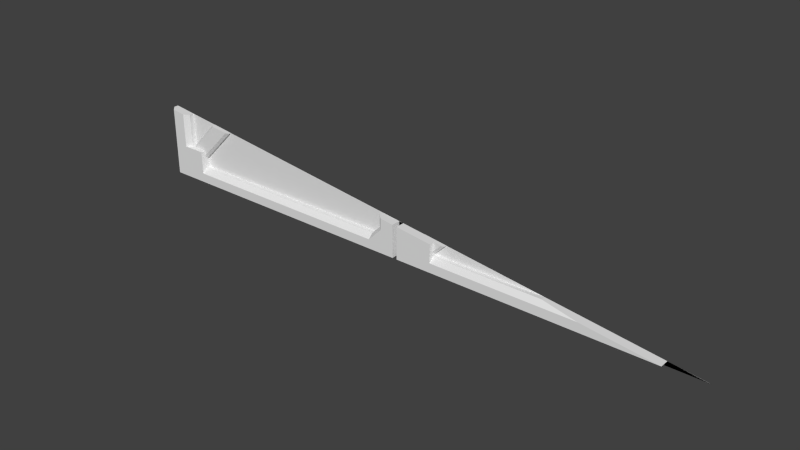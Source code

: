 # Source: maint3_1_slice32lh.blend  (saved by Blender 2.76.0; exported with 4.5.12 LTS)
import bpy
from mathutils import Matrix  # noqa: F401  (used for matrix-valued properties, if any)

bpy.ops.wm.read_factory_settings(use_empty=True)
scene = bpy.context.scene
scene.name = 'Scene'

# ---- collections
col_collection_1 = bpy.data.collections.new('Collection 1'); scene.collection.children.link(col_collection_1)

# ---- materials (node trees are filled in below, after node groups)
mat_maint3_1 = bpy.data.materials.new('maint3_1')
mat_maint3_1.alpha_threshold = 0.0
mat_maint3_1.use_transparent_shadow = False
mat_maint3_1.roughness = 0.5
mat_maint3_1.specular_intensity = 0.0

# ---- material node trees

# ---- world
world_world = bpy.data.worlds.new('World'); scene.world = world_world
world_world.color = (0.05088, 0.05088, 0.05088)
world_world.use_sun_shadow = False
world_world.sun_shadow_jitter_overblur = 0.0
world_world.cycles.sampling_method = 'MANUAL'
world_world.cycles.sample_map_resolution = 256

# ---- meshes
me_maint3_1_001 = bpy.data.meshes.new('maint3_1.001')
me_maint3_1_001.from_pydata([(0.0, 1.28, -1.28), (0.0, 1.28, -1.2), (0.0, 1.28, -1.14), (-1.28, 1.28, -1.28), (-1.28, 1.28, -1.2), (-1.28, 1.28, -1.12), (-1.26, 1.28, -1.28), (-1.18, 1.28, -1.28), (-1.18, 1.28, -1.12), (-1.1, 1.28, -1.28), (-1.1, 1.28, -1.2), (-1.1, 1.28, -1.12), (-0.14, 1.28, -1.28), (-0.14, 1.28, -1.2), (-0.1, 1.28, -1.28), (-0.1, 1.28, -1.16), (-0.02, 1.28, -1.28), (-0.02, 1.28, -1.18), (-0.02, 1.28, -1.14), (-0.02, 1.28, -1.12), (1.192e-07, 1.28, -1.12), (0.08, 1.28, -1.28), (0.16, 1.28, -1.28), (0.16, 1.28, -1.2), (1.12, 1.28, -1.28), (1.16, 1.28, -1.28), (1.28, 1.28, -1.28), (1.26, 1.28, -1.28), (-1.28, 1.28, -1.26), (-1.26, 1.28, -1.26), (-1.18, 1.28, -1.26), (-1.1, 1.28, -1.26), (-0.14, 1.28, -1.26), (-0.1, 1.28, -1.26), (-0.02, 1.28, -1.26), (0.0, 1.28, -1.26), (0.08, 1.28, -1.26), (0.16, 1.28, -1.26), (1.12, 1.28, -1.26), (0.0, 1.24, -1.26), (0.0, 1.24, -1.2), (-1.28, 1.26, -1.26), (-1.28, 1.26, -1.2), (-1.28, 1.26, -1.12), (-1.26, 1.24, -1.26), (-1.26, 1.24, -1.2), (-1.26, 1.24, -1.12), (-1.18, 1.24, -1.26), (-1.18, 1.24, -1.2), (-1.18, 1.24, -1.12), (-1.1, 1.24, -1.26), (-1.1, 1.24, -1.22), (-1.1, 1.24, -1.2), (-1.1, 1.24, -1.12), (-0.14, 1.24, -1.26), (-0.14, 1.24, -1.22), (-0.14, 1.26, -1.2), (-0.1, 1.24, -1.26), (-0.1, 1.24, -1.2), (-0.1, 1.24, -1.18), (-0.1, 1.26, -1.16), (-0.08, 1.24, -1.16), (-1.2, 1.24, -1.12), (-0.12, 1.24, -1.2), (-0.02, 1.24, -1.26), (-0.02, 1.24, -1.18), (-0.02, 1.24, -1.14), (1.192e-07, 1.24, -1.12), (0.08, 1.24, -1.26), (0.08, 1.24, -1.2), (0.16, 1.24, -1.26), (0.16, 1.24, -1.22), (0.16, 1.24, -1.2), (1.12, 1.24, -1.26), (-1.18, 1.26, -1.12), (-1.1, 1.26, -1.2), (0.16, 1.26, -1.2), (0.09573, 1.281, -1.142), (0.1405, 1.281, -1.211), (0.1011, 1.259, -1.151), (0.09573, 1.269, -1.142), (0.1405, 1.269, -1.211), (0.1351, 1.259, -1.203), (-1.199, 1.281, -1.142), (-1.154, 1.281, -1.211), (-1.194, 1.259, -1.151), (-1.199, 1.269, -1.142), (-1.154, 1.269, -1.211), (-1.16, 1.259, -1.203), (1.16, 1.28, -1.265), (-0.02, 1.24, -1.118), (-0.1, 1.28, -1.108), (-1.28, 1.26, -0.96), (0.8, 1.24, -1.22), (-0.9569, 1.259, -1.0), (-1.28, 1.28, -0.96), (0.16, 1.28, -1.14), (-0.1, 1.26, -1.108), (-0.02, 1.28, -1.118), (0.16, 1.245, -1.14), (0.2061, 1.269, -1.146), (0.08, 1.24, -1.13), (-1.18, 1.28, -0.9725), (-1.046, 1.269, -0.9892), (-0.9448, 1.281, -1.002), (-0.08, 1.24, -1.11), (0.2061, 1.281, -1.146), (0.117, 1.259, -1.135), (1.26, 1.28, -1.278), (-1.046, 1.281, -0.9892), (0.16, 1.24, -1.14), (0.1939, 1.259, -1.144), (0.64, 1.26, -1.2), (-1.26, 1.24, -0.9625), (-1.2, 1.24, -0.97), (-0.9448, 1.269, -1.002), (0.64, 1.28, -1.2), (0.1049, 1.281, -1.133), (0.1049, 1.269, -1.133), (-1.18, 1.26, -0.9725), (-1.034, 1.259, -0.9908)], [], [(23, 96, 99, 76), (18, 98, 90, 66), (17, 18, 66, 65), (34, 17, 65, 64), (15, 13, 56, 60), (30, 31, 50, 47), (26, 108, 27), (31, 32, 54, 50), (32, 33, 57, 54), (11, 8, 49, 53), (33, 34, 64, 57), (10, 11, 53, 52), (35, 36, 68, 39), (36, 37, 70, 68), (37, 38, 73, 70), (31, 30, 7, 9), (20, 1, 40, 67), (13, 10, 75, 56), (34, 16, 0, 35), (29, 28, 3, 6), (29, 30, 47, 44), (28, 29, 44, 41), (37, 36, 21, 22), (95, 5, 43, 92), (5, 4, 42, 43), (20, 19, 17, 1), (4, 28, 41, 42), (1, 35, 39, 40), (27, 108, 89, 25), (7, 30, 29, 6), (24, 38, 37, 22), (21, 36, 35, 0), (17, 34, 35, 1), (16, 34, 33, 14), (14, 33, 32, 12), (12, 32, 31, 9), (25, 89, 38, 24), (57, 58, 63, 55, 54), (54, 55, 51, 50), (65, 66, 61, 59, 58), (58, 59, 63), (66, 90, 105, 61), (61, 105, 97, 60), (59, 61, 60), (64, 65, 58, 57), (55, 63, 56), (52, 53, 49, 48), (59, 60, 56, 63), (47, 48, 45, 44), (48, 49, 62, 46, 45), (55, 56, 75, 51), (46, 43, 42, 45), (106, 117, 118, 107, 111, 100), (73, 93, 71, 70), (72, 110, 101, 69), (68, 69, 40, 39), (69, 101, 67, 40), (45, 42, 41, 44), (71, 72, 69, 68, 70), (51, 52, 48, 47, 50), (49, 74, 62), (52, 51, 75), (76, 99, 110, 72, 71), (79, 82, 111, 107), (79, 107, 118, 80), (81, 100, 111, 82), (77, 80, 79, 82, 81, 78), (85, 88, 94, 120), (85, 120, 103, 86), (87, 115, 94, 88), (83, 86, 85, 88, 87, 84), (94, 115, 104, 109, 103, 120), (95, 92, 113, 114, 119, 102), (62, 114, 113, 46), (74, 119, 114, 62), (8, 102, 119, 74), (98, 91, 97, 105, 90), (95, 3, 26), (117, 77, 78, 106), (98, 18, 2, 20), (100, 81, 78, 106), (91, 15, 60, 97), (73, 38, 116, 112, 93), (112, 76, 71, 93), (116, 23, 76, 112), (98, 19, 20), (20, 67, 101, 110, 99, 96), (109, 83, 86, 103), (109, 83, 84, 104), (117, 77, 80, 118), (115, 87, 84, 104), (92, 43, 46, 113)])
_uv = me_maint3_1_001.uv_layers.new(name='UVMap')
_uv.uv.foreach_set('vector', [0.4961, 0.6308, 0.4961, 0.6382, 0.4794, 0.6382, 0.4794, 0.6308, 0.4961, 0.6382, 0.4961, 0.641, 0.4794, 0.641, 0.4794, 0.6382, 0.4961, 0.6333, 0.4961, 0.6382, 0.4794, 0.6382, 0.4794, 0.6333, 0.4961, 0.6234, 0.4961, 0.6333, 0.4794, 0.6333, 0.4794, 0.6234, 0.4961, 0.6358, 0.4961, 0.6308, 0.4794, 0.6308, 0.4794, 0.6358, 0.4961, 0.6235, 0.4961, 0.6234, 0.4794, 0.6234, 0.4794, 0.6235, 0.0, 0.0, 0.007773, 0.0009716, 0.007773, 0.0, 0.4961, 0.6234, 0.4961, 0.6234, 0.4794, 0.6234, 0.4794, 0.6234, 0.4961, 0.6234, 0.4961, 0.6234, 0.4794, 0.6234, 0.4794, 0.6234, 0.4961, 0.6407, 0.4961, 0.6407, 0.4794, 0.6407, 0.4794, 0.6407, 0.4961, 0.6234, 0.4961, 0.6234, 0.4794, 0.6234, 0.4794, 0.6234, 0.4961, 0.6308, 0.4961, 0.6407, 0.4794, 0.6407, 0.4794, 0.6308, 0.4961, 0.6234, 0.4961, 0.6234, 0.4794, 0.6234, 0.4794, 0.6234, 0.4961, 0.6234, 0.4961, 0.6234, 0.4794, 0.6234, 0.4794, 0.6234, 0.4961, 0.6234, 0.4961, 0.6234, 0.4794, 0.6234, 0.4794, 0.6234, 0.9297, 0.007883, 0.9609, 0.007884, 0.9609, 0.0, 0.9297, 0.0, 0.4961, 0.6407, 0.4961, 0.6308, 0.4794, 0.6308, 0.4794, 0.6407, 0.4961, 0.6308, 0.4961, 0.6308, 0.4794, 0.6308, 0.4794, 0.6308, 0.5078, 0.007868, 0.5078, 0.0, 0.5, 0.0, 0.5, 0.007868, 0.9922, 0.007884, 1.0, 0.007884, 1.0, 0.0, 0.9922, 0.0, 0.4961, 0.6235, 0.4961, 0.6235, 0.4794, 0.6235, 0.4794, 0.6235, 0.4961, 0.6235, 0.4961, 0.6235, 0.4794, 0.6235, 0.4794, 0.6235, 0.4375, 0.007865, 0.4688, 0.007866, 0.4688, 0.0, 0.4375, 0.0, 0.4961, 0.6604, 0.4961, 0.6407, 0.4794, 0.6407, 0.4794, 0.6604, 0.4961, 0.6407, 0.4961, 0.6308, 0.4794, 0.6308, 0.4794, 0.6407, 0.5, 0.0625, 0.5078, 0.0625, 0.5078, 0.03906, 0.5, 0.03125, 0.4961, 0.6308, 0.4961, 0.6235, 0.4794, 0.6235, 0.4794, 0.6308, 0.4961, 0.6308, 0.4961, 0.6234, 0.4794, 0.6234, 0.4794, 0.6308, 0.007773, 0.0, 0.007773, 0.0009716, 0.04688, 0.005859, 0.04688, 0.0, 0.9609, 0.0, 0.9609, 0.007884, 0.9922, 0.007884, 0.9922, 0.0, 0.0625, 0.0, 0.0625, 0.007852, 0.4375, 0.007865, 0.4375, 0.0, 0.4688, 0.0, 0.4688, 0.007866, 0.5, 0.007868, 0.5, 0.0, 0.5078, 0.03906, 0.5078, 0.007868, 0.5, 0.007868, 0.5, 0.03125, 0.5078, 0.0, 0.5078, 0.007868, 0.5391, 0.007869, 0.5391, 0.0, 0.5391, 0.0, 0.5391, 0.007869, 0.5547, 0.007869, 0.5547, 0.0, 0.5547, 0.0, 0.5547, 0.007869, 0.9297, 0.007883, 0.9297, 0.0, 0.04688, 0.0, 0.04688, 0.005859, 0.0625, 0.007852, 0.0625, 0.0, 0.5391, 0.007869, 0.5391, 0.03125, 0.5469, 0.03125, 0.5547, 0.02344, 0.5547, 0.007869, 0.5547, 0.007869, 0.5547, 0.02344, 0.9297, 0.02344, 0.9297, 0.007883, 0.5078, 0.03906, 0.5078, 0.05469, 0.5313, 0.04687, 0.5391, 0.03906, 0.5391, 0.03125, 0.5391, 0.03125, 0.5391, 0.03906, 0.5469, 0.03125, 0.5078, 0.05469, 0.5078, 0.06348, 0.5313, 0.06641, 0.5313, 0.04687, 0.5313, 0.04687, 0.5313, 0.06641, 0.5391, 0.06738, 0.5391, 0.04687, 0.5391, 0.03906, 0.5313, 0.04687, 0.5391, 0.04687, 0.5078, 0.007868, 0.5078, 0.03906, 0.5391, 0.03125, 0.5391, 0.007869, 0.5547, 0.02344, 0.5469, 0.03125, 0.5547, 0.03125, 0.9297, 0.03125, 0.9297, 0.0625, 0.9609, 0.0625, 0.9609, 0.03125, 0.5391, 0.03906, 0.5391, 0.04687, 0.5547, 0.03125, 0.5469, 0.03125, 0.9609, 0.007884, 0.9609, 0.03125, 0.9922, 0.03125, 0.9922, 0.007884, 0.9609, 0.03125, 0.9609, 0.0625, 0.9688, 0.0625, 0.9922, 0.0625, 0.9922, 0.03125, 0.5547, 0.02344, 0.5547, 0.03125, 0.9297, 0.03125, 0.9297, 0.02344, 0.9922, 0.0625, 1.0, 0.0625, 1.0, 0.03125, 0.9922, 0.03125, 0.4886, 0.7555, 0.4886, 0.7555, 0.4858, 0.7724, 0.4886, 0.7655, 0.478, 0.7332, 0.4886, 0.7611, 0.0625, 0.007852, 0.1875, 0.02344, 0.4375, 0.02344, 0.4375, 0.007865, 0.4375, 0.03125, 0.4375, 0.05469, 0.4687, 0.05859, 0.4688, 0.03125, 0.4688, 0.007866, 0.4688, 0.03125, 0.5, 0.03125, 0.5, 0.007868, 0.4688, 0.03125, 0.4687, 0.05859, 0.5, 0.0625, 0.5, 0.03125, 0.9922, 0.03125, 1.0, 0.03125, 1.0, 0.007884, 0.9922, 0.007884, 0.4375, 0.02344, 0.4375, 0.03125, 0.4688, 0.03125, 0.4688, 0.007866, 0.4375, 0.007865, 0.9297, 0.02344, 0.9297, 0.03125, 0.9609, 0.03125, 0.9609, 0.007884, 0.9297, 0.007883, 0.9873, 0.03305, 0.9873, 0.03305, 0.9951, 0.03305, 0.9297, 0.03125, 0.9297, 0.02344, 0.9297, 0.03125, 0.4861, 0.2439, 0.4861, 0.2441, 0.4858, 0.2402, 0.485, 0.2283, 0.485, 0.2281, 0.4794, 0.7886, 0.4794, 0.7886, 0.4794, 0.7886, 0.4794, 0.7886, 0.464, 0.784, 0.464, 0.784, 0.468, 0.784, 0.468, 0.784, 0.5371, 0.7711, 0.5371, 0.7711, 0.5331, 0.7711, 0.5331, 0.7711, 0.4961, 0.7886, 0.4867, 0.7886, 0.4794, 0.7886, 0.4794, 0.7886, 0.4867, 0.7886, 0.4961, 0.7886, 0.4794, 0.7886, 0.4794, 0.7886, 0.4794, 0.7886, 0.4794, 0.7886, 0.464, 0.784, 0.464, 0.784, 0.468, 0.784, 0.468, 0.784, 0.5371, 0.7711, 0.5371, 0.7711, 0.5331, 0.7711, 0.5331, 0.7711, 0.4961, 0.7886, 0.4867, 0.7886, 0.4794, 0.7886, 0.4794, 0.7886, 0.4867, 0.7886, 0.4961, 0.7886, 0.5168, 0.7475, 0.5177, 0.7435, 0.5253, 0.7875, 0.5253, 0.7875, 0.5231, 0.7967, 0.5133, 0.8176, 0.9768, 0.3943, 0.9831, 0.3623, 0.9828, 0.3625, 0.9819, 0.3629, 0.9762, 0.3946, 0.9768, 0.3942, 0.9688, 0.0625, 0.9688, 0.1211, 0.9922, 0.124, 0.9922, 0.0625, 0.9609, 0.0625, 0.9609, 0.1201, 0.9688, 0.1211, 0.9688, 0.0625, 0.4961, 0.6407, 0.4961, 0.6589, 0.4794, 0.6589, 0.4794, 0.6407, 0.4862, 0.3901, 0.4862, 0.3903, 0.4955, 0.2656, 0.4938, 0.2654, 0.4826, 0.3901, 1.0, 0.125, 1.0, 0.0, 0.0, 0.0, 0.4961, 0.7886, 0.4961, 0.7886, 0.4961, 0.7886, 0.4961, 0.7886, 0.5078, 0.06348, 0.5078, 0.05469, 0.5, 0.05469, 0.5, 0.0625, 0.4867, 0.7886, 0.4867, 0.7886, 0.4961, 0.7886, 0.4961, 0.7886, 0.4961, 0.6422, 0.4961, 0.6358, 0.4794, 0.6358, 0.4794, 0.6422, 0.5852, 0.4739, 0.5852, 0.4841, 0.7073, 0.4841, 0.7073, 0.479, 0.6666, 0.4739, 0.25, 0.03125, 0.4375, 0.03125, 0.4375, 0.02344, 0.1875, 0.02344, 0.4961, 0.6308, 0.4961, 0.6308, 0.4794, 0.6308, 0.4794, 0.6308, 0.5078, 0.06348, 0.5078, 0.0625, 0.5, 0.0625, 0.4862, 0.39, 0.4871, 0.2646, 0.4803, 0.2637, 0.484, 0.3031, 0.4826, 0.3895, 0.4862, 0.3895, 0.4961, 0.7886, 0.4961, 0.7886, 0.4867, 0.7886, 0.4867, 0.7886, 0.4961, 0.7886, 0.4961, 0.7886, 0.4961, 0.7886, 0.4961, 0.7886, 0.4961, 0.7886, 0.4961, 0.7886, 0.4867, 0.7886, 0.4867, 0.7886, 0.4867, 0.7886, 0.4867, 0.7886, 0.4961, 0.7886, 0.4961, 0.7886, 1.0, 0.125, 1.0, 0.0625, 0.9922, 0.0625, 0.9922, 0.124])
_ca = me_maint3_1_001.color_attributes.new('Col', 'BYTE_COLOR', 'CORNER')
_ca.data.foreach_set('color', [0.1746, 0.0, 0.0, 1.0, 0.1746, 0.0, 0.0, 1.0, 0.1746, 0.0, 0.0, 1.0, 0.1746, 0.0, 0.0, 1.0, 0.1746, 0.0, 0.0, 1.0, 0.1746, 0.0, 0.0, 1.0, 0.1746, 0.0, 0.0, 1.0, 0.1746, 0.0, 0.0, 1.0, 0.1746, 0.0, 0.0, 1.0, 0.1746, 0.0, 0.0, 1.0, 0.1746, 0.0, 0.0, 1.0, 0.1746, 0.0, 0.0, 1.0, 0.1746, 0.0, 0.0, 1.0, 0.1746, 0.0, 0.0, 1.0, 0.1746, 0.0, 0.0, 1.0, 0.1746, 0.0, 0.0, 1.0, 0.1746, 0.0, 0.0, 1.0, 0.1746, 0.0, 0.0, 1.0, 0.1746, 0.0, 0.0, 1.0, 0.1746, 0.0, 0.0, 1.0, 0.1746, 0.0, 0.0, 1.0, 0.1746, 0.0, 0.0, 1.0, 0.1746, 0.0, 0.0, 1.0, 0.1746, 0.0, 0.0, 1.0, 0.1746, 0.0, 0.0, 1.0, 0.1746, 0.0, 0.0, 1.0, 0.1746, 0.0, 0.0, 1.0, 0.1746, 0.0, 0.0, 1.0, 0.1746, 0.0, 0.0, 1.0, 0.1746, 0.0, 0.0, 1.0, 0.1746, 0.0, 0.0, 1.0, 0.1746, 0.0, 0.0, 1.0, 0.1746, 0.0, 0.0, 1.0, 0.1746, 0.0, 0.0, 1.0, 0.1746, 0.0, 0.0, 1.0, 0.1746, 0.0, 0.0, 1.0, 0.1746, 0.0, 0.0, 1.0, 0.1746, 0.0, 0.0, 1.0, 0.1746, 0.0, 0.0, 1.0, 0.1746, 0.0, 0.0, 1.0, 0.1746, 0.0, 0.0, 1.0, 0.1746, 0.0, 0.0, 1.0, 0.1746, 0.0, 0.0, 1.0, 0.1746, 0.0, 0.0, 1.0, 0.1746, 0.0, 0.0, 1.0, 0.1746, 0.0, 0.0, 1.0, 0.1746, 0.0, 0.0, 1.0, 0.1746, 0.0, 0.0, 1.0, 0.1746, 0.0, 0.0, 1.0, 0.1746, 0.0, 0.0, 1.0, 0.1746, 0.0, 0.0, 1.0, 0.1746, 0.0, 0.0, 1.0, 0.1746, 0.0, 0.0, 1.0, 0.1746, 0.0, 0.0, 1.0, 0.1746, 0.0, 0.0, 1.0, 0.1746, 0.0, 0.0, 1.0, 0.1746, 0.0, 0.0, 1.0, 0.1746, 0.0, 0.0, 1.0, 0.1746, 0.0, 0.0, 1.0, 0.1746, 0.0, 0.0, 1.0, 0.1746, 0.0, 0.0, 1.0, 0.1746, 0.0, 0.0, 1.0, 0.1746, 0.0, 0.0, 1.0, 0.1746, 0.0, 0.0, 1.0, 0.1746, 0.0, 0.0, 1.0, 0.1746, 0.0, 0.0, 1.0, 0.1746, 0.0, 0.0, 1.0, 0.1746, 0.0, 0.0, 1.0, 0.1746, 0.0, 0.0, 1.0, 0.1746, 0.0, 0.0, 1.0, 0.1746, 0.0, 0.0, 1.0, 0.1746, 0.0, 0.0, 1.0, 0.1746, 0.0, 0.0, 1.0, 0.1746, 0.0, 0.0, 1.0, 0.1746, 0.0, 0.0, 1.0, 0.1746, 0.0, 0.0, 1.0, 0.1746, 0.0, 0.0, 1.0, 0.1746, 0.0, 0.0, 1.0, 0.1746, 0.0, 0.0, 1.0, 0.1746, 0.0, 0.0, 1.0, 0.1746, 0.0, 0.0, 1.0, 0.1746, 0.0, 0.0, 1.0, 0.1746, 0.0, 0.0, 1.0, 0.1746, 0.0, 0.0, 1.0, 0.1746, 0.0, 0.0, 1.0, 0.1746, 0.0, 0.0, 1.0, 0.1746, 0.0, 0.0, 1.0, 0.1746, 0.0, 0.0, 1.0, 0.1746, 0.0, 0.0, 1.0, 0.1746, 0.0, 0.0, 1.0, 0.1746, 0.0, 0.0, 1.0, 0.1746, 0.0, 0.0, 1.0, 0.1746, 0.0, 0.0, 1.0, 0.1746, 0.0, 0.0, 1.0, 0.1746, 0.0, 0.0, 1.0, 0.1746, 0.0, 0.0, 1.0, 0.1746, 0.0, 0.0, 1.0, 0.1746, 0.0, 0.0, 1.0, 0.1746, 0.0, 0.0, 1.0, 0.1746, 0.0, 0.0, 1.0, 0.1746, 0.0, 0.0, 1.0, 0.1746, 0.0, 0.0, 1.0, 0.1746, 0.0, 0.0, 1.0, 0.1746, 0.0, 0.0, 1.0, 0.1746, 0.0, 0.0, 1.0, 0.1746, 0.0, 0.0, 1.0, 0.1746, 0.0, 0.0, 1.0, 0.1746, 0.0, 0.0, 1.0, 0.1746, 0.0, 0.0, 1.0, 0.1746, 0.0, 0.0, 1.0, 0.1746, 0.0, 0.0, 1.0, 0.1746, 0.0, 0.0, 1.0, 0.1746, 0.0, 0.0, 1.0, 0.1746, 0.0, 0.0, 1.0, 0.1746, 0.0, 0.0, 1.0, 0.1746, 0.0, 0.0, 1.0, 0.1746, 0.0, 0.0, 1.0, 0.1746, 0.0, 0.0, 1.0, 0.1746, 0.0, 0.0, 1.0, 0.1746, 0.0, 0.0, 1.0, 0.1746, 0.0, 0.0, 1.0, 0.1746, 0.0, 0.0, 1.0, 0.1746, 0.0, 0.0, 1.0, 0.1746, 0.0, 0.0, 1.0, 0.1746, 0.0, 0.0, 1.0, 0.1746, 0.0, 0.0, 1.0, 0.1746, 0.0, 0.0, 1.0, 0.1746, 0.0, 0.0, 1.0, 0.1746, 0.0, 0.0, 1.0, 0.1746, 0.0, 0.0, 1.0, 0.1746, 0.0, 0.0, 1.0, 0.1746, 0.0, 0.0, 1.0, 0.1746, 0.0, 0.0, 1.0, 0.1746, 0.0, 0.0, 1.0, 0.1746, 0.0, 0.0, 1.0, 0.1746, 0.0, 0.0, 1.0, 0.1746, 0.0, 0.0, 1.0, 0.1746, 0.0, 0.0, 1.0, 0.1746, 0.0, 0.0, 1.0, 0.1746, 0.0, 0.0, 1.0, 0.1746, 0.0, 0.0, 1.0, 0.1746, 0.0, 0.0, 1.0, 0.1746, 0.0, 0.0, 1.0, 0.1746, 0.0, 0.0, 1.0, 0.1746, 0.0, 0.0, 1.0, 0.1746, 0.0, 0.0, 1.0, 0.1746, 0.0, 0.0, 1.0, 0.1746, 0.0, 0.0, 1.0, 0.1746, 0.0, 0.0, 1.0, 0.1746, 0.0, 0.0, 1.0, 0.1746, 0.0, 0.0, 1.0, 0.1746, 0.0, 0.0, 1.0, 0.1746, 0.0, 0.0, 1.0, 0.1746, 0.0, 0.0, 1.0, 0.1746, 0.0, 0.0, 1.0, 0.1746, 0.0, 0.0, 1.0, 0.1746, 0.0, 0.0, 1.0, 0.1746, 0.0, 0.0, 1.0, 0.1746, 0.0, 0.0, 1.0, 0.1746, 0.0, 0.0, 1.0, 0.1746, 0.0, 0.0, 1.0, 0.1746, 0.0, 0.0, 1.0, 0.1746, 0.0, 0.0, 1.0, 0.1746, 0.0, 0.0, 1.0, 0.1746, 0.0, 0.0, 1.0, 0.1746, 0.0, 0.0, 1.0, 0.1746, 0.0, 0.0, 1.0, 0.1746, 0.0, 0.0, 1.0, 0.1746, 0.0, 0.0, 1.0, 0.1746, 0.0, 0.0, 1.0, 0.1746, 0.0, 0.0, 1.0, 0.1746, 0.0, 0.0, 1.0, 0.1746, 0.0, 0.0, 1.0, 0.1746, 0.0, 0.0, 1.0, 0.1746, 0.0, 0.0, 1.0, 0.1746, 0.0, 0.0, 1.0, 0.1746, 0.0, 0.0, 1.0, 0.1746, 0.0, 0.0, 1.0, 0.1746, 0.0, 0.0, 1.0, 0.1746, 0.0, 0.0, 1.0, 0.1746, 0.0, 0.0, 1.0, 0.1746, 0.0, 0.0, 1.0, 0.1746, 0.0, 0.0, 1.0, 0.1746, 0.0, 0.0, 1.0, 0.1746, 0.0, 0.0, 1.0, 0.1746, 0.0, 0.0, 1.0, 0.1746, 0.0, 0.0, 1.0, 0.1746, 0.0, 0.0, 1.0, 0.1746, 0.0, 0.0, 1.0, 0.1746, 0.0, 0.0, 1.0, 0.1746, 0.0, 0.0, 1.0, 0.1746, 0.0, 0.0, 1.0, 0.1746, 0.0, 0.0, 1.0, 0.1746, 0.0, 0.0, 1.0, 0.1746, 0.0, 0.0, 1.0, 0.1746, 0.0, 0.0, 1.0, 0.1746, 0.0, 0.0, 1.0, 0.1746, 0.0, 0.0, 1.0, 0.1746, 0.0, 0.0, 1.0, 0.1746, 0.0, 0.0, 1.0, 0.1746, 0.0, 0.0, 1.0, 0.1746, 0.0, 0.0, 1.0, 0.1746, 0.0, 0.0, 1.0, 0.1746, 0.0, 0.0, 1.0, 0.1746, 0.0, 0.0, 1.0, 0.1746, 0.0, 0.0, 1.0, 0.1746, 0.0, 0.0, 1.0, 0.1746, 0.0, 0.0, 1.0, 0.1746, 0.0, 0.0, 1.0, 0.1746, 0.0, 0.0, 1.0, 0.1746, 0.0, 0.0, 1.0, 0.1746, 0.0, 0.0, 1.0, 0.1746, 0.0, 0.0, 1.0, 0.1746, 0.0, 0.0, 1.0, 0.1746, 0.0, 0.0, 1.0, 0.1746, 0.0, 0.0, 1.0, 0.1746, 0.0, 0.0, 1.0, 0.1746, 0.0, 0.0, 1.0, 0.1746, 0.0, 0.0, 1.0, 0.1746, 0.0, 0.0, 1.0, 0.1746, 0.0, 0.0, 1.0, 0.1746, 0.0, 0.0, 1.0, 0.1746, 0.0, 0.0, 1.0, 0.1746, 0.0, 0.0, 1.0, 0.1746, 0.0, 0.0, 1.0, 0.1746, 0.0, 0.0, 1.0, 0.1746, 0.0, 0.0, 1.0, 0.1746, 0.0, 0.0, 1.0, 0.1746, 0.0, 0.0, 1.0, 0.1746, 0.0, 0.0, 1.0, 0.1746, 0.0, 0.0, 1.0, 0.1746, 0.0, 0.0, 1.0, 0.1746, 0.0, 0.0, 1.0, 0.1746, 0.0, 0.0, 1.0, 0.1746, 0.0, 0.0, 1.0, 0.1746, 0.0, 0.0, 1.0, 0.1746, 0.0, 0.0, 1.0, 0.1746, 0.0, 0.0, 1.0, 0.1746, 0.0, 0.0, 1.0, 0.1746, 0.0, 0.0, 1.0, 0.1746, 0.0, 0.0, 1.0, 0.1746, 0.0, 0.0, 1.0, 0.1746, 0.0, 0.0, 1.0, 0.1746, 0.0, 0.0, 1.0, 0.1746, 0.0, 0.0, 1.0, 0.1746, 0.0, 0.0, 1.0, 0.1746, 0.0, 0.0, 1.0, 0.1746, 0.0, 0.0, 1.0, 0.1746, 0.0, 0.0, 1.0, 0.1746, 0.0, 0.0, 1.0, 0.1746, 0.0, 0.0, 1.0, 0.1746, 0.0, 0.0, 1.0, 0.1746, 0.0, 0.0, 1.0, 0.1746, 0.0, 0.0, 1.0, 0.1746, 0.0, 0.0, 1.0, 0.1746, 0.0, 0.0, 1.0, 0.1746, 0.0, 0.0, 1.0, 0.1746, 0.0, 0.0, 1.0, 0.1746, 0.0, 0.0, 1.0, 0.1746, 0.0, 0.0, 1.0, 0.1746, 0.0, 0.0, 1.0, 0.1746, 0.0, 0.0, 1.0, 0.1746, 0.0, 0.0, 1.0, 0.1746, 0.0, 0.0, 1.0, 0.1746, 0.0, 0.0, 1.0, 0.1746, 0.0, 0.0, 1.0, 0.1746, 0.0, 0.0, 1.0, 0.1746, 0.0, 0.0, 1.0, 0.1746, 0.0, 0.0, 1.0, 0.1746, 0.0, 0.0, 1.0, 0.1746, 0.0, 0.0, 1.0, 0.1746, 0.0, 0.0, 1.0, 0.1746, 0.0, 0.0, 1.0, 0.1746, 0.0, 0.0, 1.0, 0.1746, 0.0, 0.0, 1.0, 0.1746, 0.0, 0.0, 1.0, 0.1746, 0.0, 0.0, 1.0, 0.1746, 0.0, 0.0, 1.0, 0.1746, 0.0, 0.0, 1.0, 0.1746, 0.0, 0.0, 1.0, 0.1746, 0.0, 0.0, 1.0, 0.1746, 0.0, 0.0, 1.0, 0.1746, 0.0, 0.0, 1.0, 0.1746, 0.0, 0.0, 1.0, 0.1746, 0.0, 0.0, 1.0, 0.1746, 0.0, 0.0, 1.0, 0.1746, 0.0, 0.0, 1.0, 0.1746, 0.0, 0.0, 1.0, 0.1746, 0.0, 0.0, 1.0, 0.1746, 0.0, 0.0, 1.0, 0.1746, 0.0, 0.0, 1.0, 0.1746, 0.0, 0.0, 1.0, 0.1746, 0.0, 0.0, 1.0, 0.1746, 0.0, 0.0, 1.0, 0.1746, 0.0, 0.0, 1.0, 0.1746, 0.0, 0.0, 1.0, 0.1746, 0.0, 0.0, 1.0, 0.1746, 0.0, 0.0, 1.0, 0.1746, 0.0, 0.0, 1.0, 0.1746, 0.0, 0.0, 1.0, 0.1746, 0.0, 0.0, 1.0, 0.1746, 0.0, 0.0, 1.0, 0.1746, 0.0, 0.0, 1.0, 0.1746, 0.0, 0.0, 1.0, 0.1746, 0.0, 0.0, 1.0, 0.1746, 0.0, 0.0, 1.0, 0.1746, 0.0, 0.0, 1.0, 0.1746, 0.0, 0.0, 1.0, 0.1746, 0.0, 0.0, 1.0, 0.1746, 0.0, 0.0, 1.0, 0.1746, 0.0, 0.0, 1.0, 0.1746, 0.0, 0.0, 1.0, 0.1746, 0.0, 0.0, 1.0, 0.1746, 0.0, 0.0, 1.0, 0.1746, 0.0, 0.0, 1.0, 0.1746, 0.0, 0.0, 1.0, 0.1746, 0.0, 0.0, 1.0, 0.1746, 0.0, 0.0, 1.0, 0.1746, 0.0, 0.0, 1.0, 0.1746, 0.0, 0.0, 1.0, 0.1746, 0.0, 0.0, 1.0, 0.1746, 0.0, 0.0, 1.0, 0.1746, 0.0, 0.0, 1.0, 0.1746, 0.0, 0.0, 1.0, 0.1746, 0.0, 0.0, 1.0, 0.1746, 0.0, 0.0, 1.0, 0.1746, 0.0, 0.0, 1.0, 0.1746, 0.0, 0.0, 1.0, 0.1746, 0.0, 0.0, 1.0, 0.1746, 0.0, 0.0, 1.0, 0.1746, 0.0, 0.0, 1.0, 0.1746, 0.0, 0.0, 1.0, 0.1746, 0.0, 0.0, 1.0, 0.1746, 0.0, 0.0, 1.0, 0.1746, 0.0, 0.0, 1.0, 0.1746, 0.0, 0.0, 1.0, 0.1746, 0.0, 0.0, 1.0, 0.1746, 0.0, 0.0, 1.0, 0.1746, 0.0, 0.0, 1.0, 0.1746, 0.0, 0.0, 1.0, 0.1746, 0.0, 0.0, 1.0, 0.1746, 0.0, 0.0, 1.0, 0.1746, 0.0, 0.0, 1.0, 0.1746, 0.0, 0.0, 1.0, 0.1746, 0.0, 0.0, 1.0, 0.1746, 0.0, 0.0, 1.0, 0.1746, 0.0, 0.0, 1.0, 0.1746, 0.0, 0.0, 1.0, 0.1746, 0.0, 0.0, 1.0, 0.1746, 0.0, 0.0, 1.0, 0.1746, 0.0, 0.0, 1.0, 0.1746, 0.0, 0.0, 1.0, 0.1746, 0.0, 0.0, 1.0, 0.1746, 0.0, 0.0, 1.0, 0.1746, 0.0, 0.0, 1.0, 0.1746, 0.0, 0.0, 1.0, 0.1746, 0.0, 0.0, 1.0, 0.1746, 0.0, 0.0, 1.0, 0.1746, 0.0, 0.0, 1.0, 0.1746, 0.0, 0.0, 1.0, 0.1746, 0.0, 0.0, 1.0, 0.1746, 0.0, 0.0, 1.0, 0.1746, 0.0, 0.0, 1.0, 0.1746, 0.0, 0.0, 1.0, 0.1746, 0.0, 0.0, 1.0, 0.1746, 0.0, 0.0, 1.0, 0.1746, 0.0, 0.0, 1.0, 0.1746, 0.0, 0.0, 1.0, 0.1746, 0.0, 0.0, 1.0, 0.1746, 0.0, 0.0, 1.0, 0.1746, 0.0, 0.0, 1.0, 0.1746, 0.0, 0.0, 1.0, 0.1746, 0.0, 0.0, 1.0, 0.1746, 0.0, 0.0, 1.0, 0.1746, 0.0, 0.0, 1.0, 0.1746, 0.0, 0.0, 1.0, 0.1746, 0.0, 0.0, 1.0, 0.1746, 0.0, 0.0, 1.0, 0.1746, 0.0, 0.0, 1.0, 0.1746, 0.0, 0.0, 1.0])
me_maint3_1_001.materials.append(mat_maint3_1)
me_maint3_1_001.use_remesh_preserve_volume = False
me_maint3_1_001.use_remesh_preserve_attributes = False
me_maint3_1_001.use_mirror_vertex_groups = False
me_maint3_1_001.update()

# ---- objects
ob_maint3_1_mesh_slice32lh = bpy.data.objects.new('maint3_1_mesh_slice32lh', me_maint3_1_001)

# ---- transforms, parenting, visibility, modifiers, constraints
ob_maint3_1_mesh_slice32lh.location = (0.0, 0.0, 0.0)
ob_maint3_1_mesh_slice32lh.lineart.crease_threshold = 0.0

# ---- collection membership
col_collection_1.objects.link(ob_maint3_1_mesh_slice32lh)

# ---- scene / render settings (as saved in the file)
scene.frame_start = 1; scene.frame_end = 2; scene.frame_set(1)
scene.render.engine = 'BLENDER_EEVEE_NEXT'
scene.render.resolution_percentage = 50
scene.render.dither_intensity = 0.0
scene.cycles.use_denoising = False
scene.cycles.samples = 10
scene.cycles.sampling_pattern = 'TABULATED_SOBOL'
scene.cycles.light_sampling_threshold = 0.0
scene.cycles.use_adaptive_sampling = False
scene.cycles.use_light_tree = False
scene.cycles.blur_glossy = 0.0
scene.cycles.pixel_filter_type = 'GAUSSIAN'
scene.cycles.sample_clamp_indirect = 0.0
scene.view_settings.view_transform = 'Standard'
bpy.context.view_layer.update()

# ---- added for rendering (the .blend has no active camera and no usable light): camera, sun
cam_auto = bpy.data.cameras.new('AutoCamera')
cam_auto.lens = 50.0
cam_auto.sensor_width = 36.0
cam_auto.clip_end = 1000.0
ob_auto_camera = bpy.data.objects.new('AutoCamera', cam_auto)
scene.collection.objects.link(ob_auto_camera)
ob_auto_camera.location = (2.38731, -1.60421, 0.789848)
ob_auto_camera.rotation_euler = (1.09748, -7.21219e-08, 0.694738)
scene.camera = ob_auto_camera
light_auto_sun = bpy.data.lights.new('AutoSun', 'SUN')
light_auto_sun.energy = 3.0
light_auto_sun.angle = 0.0523599
ob_auto_sun = bpy.data.objects.new('AutoSun', light_auto_sun)
scene.collection.objects.link(ob_auto_sun)
ob_auto_sun.rotation_euler = (0.872665, 0.174533, 0.523599)
bpy.context.view_layer.update()
